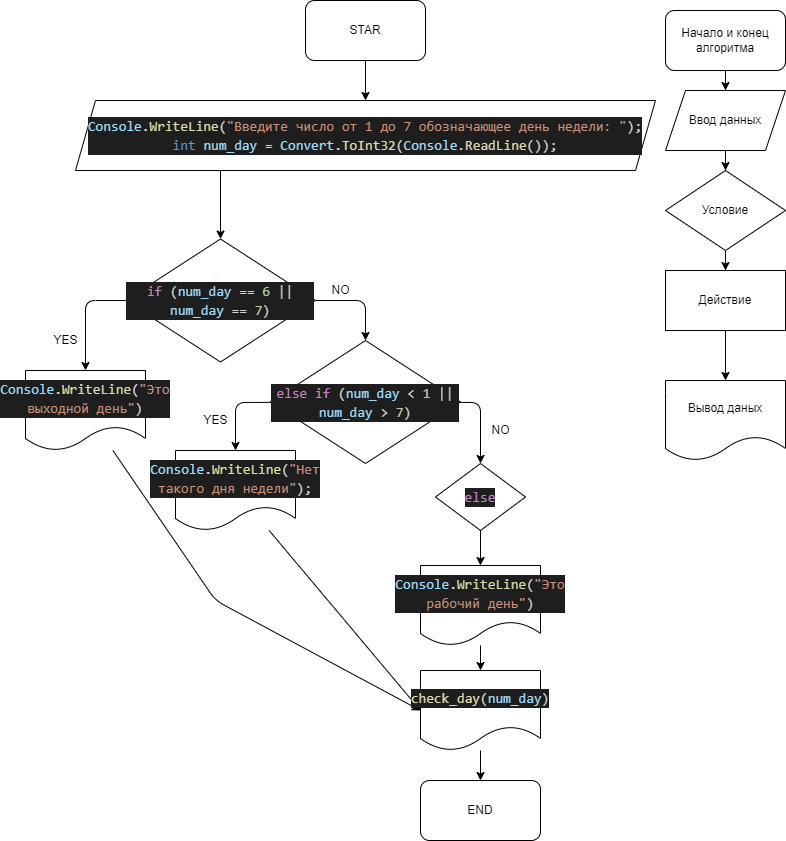

The diagram above was exported from draw.io. Its source (the exported page's mxGraphModel, read from the mxfile embedded in the PNG):
<mxGraphModel dx="1204" dy="438" grid="1" gridSize="10" guides="1" tooltips="1" connect="1" arrows="1" fold="1" page="1" pageScale="1" pageWidth="827" pageHeight="1169" math="0" shadow="0">
  <root>
    <mxCell id="0" />
    <mxCell id="1" parent="0" />
    <mxCell id="2" value="" style="edgeStyle=orthogonalEdgeStyle;rounded=0;orthogonalLoop=1;jettySize=auto;html=1;" parent="1" source="3" target="7" edge="1">
      <mxGeometry relative="1" as="geometry" />
    </mxCell>
    <mxCell id="3" value="Начало и конец алгоритма" style="rounded=1;whiteSpace=wrap;html=1;fillColor=default;" parent="1" vertex="1">
      <mxGeometry x="680" y="30" width="120" height="60" as="geometry" />
    </mxCell>
    <mxCell id="4" value="" style="edgeStyle=orthogonalEdgeStyle;rounded=0;orthogonalLoop=1;jettySize=auto;html=1;" parent="1" source="5" target="9" edge="1">
      <mxGeometry relative="1" as="geometry" />
    </mxCell>
    <mxCell id="5" value="Условие" style="rhombus;whiteSpace=wrap;html=1;rounded=0;fillColor=default;" parent="1" vertex="1">
      <mxGeometry x="680" y="190" width="120" height="80" as="geometry" />
    </mxCell>
    <mxCell id="6" value="" style="edgeStyle=orthogonalEdgeStyle;rounded=0;orthogonalLoop=1;jettySize=auto;html=1;" parent="1" source="7" target="5" edge="1">
      <mxGeometry relative="1" as="geometry" />
    </mxCell>
    <mxCell id="7" value="Ввод данных" style="shape=parallelogram;perimeter=parallelogramPerimeter;whiteSpace=wrap;html=1;fixedSize=1;rounded=0;fillColor=default;" parent="1" vertex="1">
      <mxGeometry x="680" y="110" width="120" height="60" as="geometry" />
    </mxCell>
    <mxCell id="8" value="" style="edgeStyle=orthogonalEdgeStyle;rounded=0;orthogonalLoop=1;jettySize=auto;html=1;" parent="1" source="9" target="10" edge="1">
      <mxGeometry relative="1" as="geometry" />
    </mxCell>
    <mxCell id="9" value="Действие" style="rounded=0;whiteSpace=wrap;html=1;fillColor=default;" parent="1" vertex="1">
      <mxGeometry x="680" y="290" width="120" height="60" as="geometry" />
    </mxCell>
    <mxCell id="10" value="Вывод даных" style="shape=document;whiteSpace=wrap;html=1;boundedLbl=1;rounded=0;fillColor=default;" parent="1" vertex="1">
      <mxGeometry x="680" y="400" width="120" height="80" as="geometry" />
    </mxCell>
    <mxCell id="11" value="" style="edgeStyle=orthogonalEdgeStyle;rounded=0;orthogonalLoop=1;jettySize=auto;html=1;" parent="1" source="12" target="16" edge="1">
      <mxGeometry relative="1" as="geometry" />
    </mxCell>
    <mxCell id="12" value="STAR" style="rounded=1;whiteSpace=wrap;html=1;fillColor=default;" parent="1" vertex="1">
      <mxGeometry x="320" y="20" width="120" height="60" as="geometry" />
    </mxCell>
    <mxCell id="24" value="" style="edgeStyle=none;html=1;entryX=0.5;entryY=0;entryDx=0;entryDy=0;" parent="1" source="14" target="23" edge="1">
      <mxGeometry relative="1" as="geometry">
        <Array as="points">
          <mxPoint x="100" y="320" />
        </Array>
      </mxGeometry>
    </mxCell>
    <mxCell id="27" style="edgeStyle=none;html=1;entryX=0.5;entryY=0;entryDx=0;entryDy=0;" parent="1" source="14" target="26" edge="1">
      <mxGeometry relative="1" as="geometry">
        <Array as="points">
          <mxPoint x="380" y="320" />
        </Array>
      </mxGeometry>
    </mxCell>
    <mxCell id="14" value="&lt;div style=&quot;color: rgb(212 , 212 , 212) ; background-color: rgb(30 , 30 , 30) ; font-family: &amp;#34;consolas&amp;#34; , &amp;#34;courier new&amp;#34; , monospace ; font-size: 14px ; line-height: 19px&quot;&gt;&lt;span style=&quot;color: #c586c0&quot;&gt;if&lt;/span&gt; (&lt;span style=&quot;color: #9cdcfe&quot;&gt;num_day&lt;/span&gt; == &lt;span style=&quot;color: #b5cea8&quot;&gt;6&lt;/span&gt; || &lt;span style=&quot;color: #9cdcfe&quot;&gt;num_day&lt;/span&gt; == &lt;span style=&quot;color: #b5cea8&quot;&gt;7&lt;/span&gt;)&lt;/div&gt;" style="rhombus;whiteSpace=wrap;html=1;rounded=0;fillColor=default;" parent="1" vertex="1">
      <mxGeometry x="140" y="258.5" width="190" height="123" as="geometry" />
    </mxCell>
    <mxCell id="15" value="" style="edgeStyle=orthogonalEdgeStyle;rounded=0;orthogonalLoop=1;jettySize=auto;html=1;exitX=0.25;exitY=1;exitDx=0;exitDy=0;" parent="1" source="16" target="14" edge="1">
      <mxGeometry relative="1" as="geometry" />
    </mxCell>
    <mxCell id="16" value="&lt;div style=&quot;color: rgb(212 , 212 , 212) ; background-color: rgb(30 , 30 , 30) ; font-family: &amp;#34;consolas&amp;#34; , &amp;#34;courier new&amp;#34; , monospace ; font-size: 14px ; line-height: 19px&quot;&gt;&lt;div&gt;&lt;span style=&quot;color: #9cdcfe&quot;&gt;Console&lt;/span&gt;.&lt;span style=&quot;color: #dcdcaa&quot;&gt;WriteLine&lt;/span&gt;(&lt;span style=&quot;color: #ce9178&quot;&gt;&quot;Введите число от 1 до 7 обозначающее день недели: &quot;&lt;/span&gt;);&lt;/div&gt;&lt;div&gt;&lt;span style=&quot;color: #569cd6&quot;&gt;int&lt;/span&gt; &lt;span style=&quot;color: #9cdcfe&quot;&gt;num_day&lt;/span&gt; = &lt;span style=&quot;color: #9cdcfe&quot;&gt;Convert&lt;/span&gt;.&lt;span style=&quot;color: #dcdcaa&quot;&gt;ToInt32&lt;/span&gt;(&lt;span style=&quot;color: #9cdcfe&quot;&gt;Console&lt;/span&gt;.&lt;span style=&quot;color: #dcdcaa&quot;&gt;ReadLine&lt;/span&gt;());&lt;/div&gt;&lt;/div&gt;" style="shape=parallelogram;perimeter=parallelogramPerimeter;whiteSpace=wrap;html=1;fixedSize=1;rounded=0;fillColor=default;" parent="1" vertex="1">
      <mxGeometry x="90" y="120" width="580" height="70" as="geometry" />
    </mxCell>
    <mxCell id="21" value="YES" style="text;html=1;align=center;verticalAlign=middle;resizable=0;points=[];autosize=1;strokeColor=none;fillColor=none;" parent="1" vertex="1">
      <mxGeometry x="60" y="350" width="40" height="20" as="geometry" />
    </mxCell>
    <mxCell id="22" value="NO" style="text;html=1;align=center;verticalAlign=middle;resizable=0;points=[];autosize=1;strokeColor=none;fillColor=none;" parent="1" vertex="1">
      <mxGeometry x="340" y="300" width="30" height="20" as="geometry" />
    </mxCell>
    <mxCell id="40" style="edgeStyle=none;html=1;entryX=0;entryY=0.5;entryDx=0;entryDy=0;" parent="1" source="23" target="37" edge="1">
      <mxGeometry relative="1" as="geometry">
        <Array as="points">
          <mxPoint x="230" y="620" />
        </Array>
      </mxGeometry>
    </mxCell>
    <mxCell id="23" value="&lt;div style=&quot;color: rgb(212 , 212 , 212) ; background-color: rgb(30 , 30 , 30) ; font-family: &amp;#34;consolas&amp;#34; , &amp;#34;courier new&amp;#34; , monospace ; font-size: 14px ; line-height: 19px&quot;&gt;&lt;span style=&quot;color: #9cdcfe&quot;&gt;Console&lt;/span&gt;.&lt;span style=&quot;color: #dcdcaa&quot;&gt;WriteLine&lt;/span&gt;(&lt;span style=&quot;color: #ce9178&quot;&gt;&quot;Это выходной день&quot;&lt;/span&gt;)&lt;/div&gt;" style="shape=document;whiteSpace=wrap;html=1;boundedLbl=1;rounded=0;fillColor=default;" parent="1" vertex="1">
      <mxGeometry x="40" y="390" width="120" height="80" as="geometry" />
    </mxCell>
    <mxCell id="29" style="edgeStyle=none;html=1;entryX=0.5;entryY=0;entryDx=0;entryDy=0;" parent="1" source="26" target="28" edge="1">
      <mxGeometry relative="1" as="geometry">
        <Array as="points">
          <mxPoint x="250" y="422" />
        </Array>
      </mxGeometry>
    </mxCell>
    <mxCell id="32" style="edgeStyle=none;html=1;entryX=0.5;entryY=0;entryDx=0;entryDy=0;" parent="1" source="26" target="31" edge="1">
      <mxGeometry relative="1" as="geometry">
        <Array as="points">
          <mxPoint x="495" y="422" />
        </Array>
      </mxGeometry>
    </mxCell>
    <mxCell id="26" value="&lt;div style=&quot;color: rgb(212 , 212 , 212) ; background-color: rgb(30 , 30 , 30) ; font-family: &amp;#34;consolas&amp;#34; , &amp;#34;courier new&amp;#34; , monospace ; font-size: 14px ; line-height: 19px&quot;&gt;&lt;div style=&quot;font-family: &amp;#34;consolas&amp;#34; , &amp;#34;courier new&amp;#34; , monospace ; line-height: 19px&quot;&gt;&lt;span style=&quot;color: #c586c0&quot;&gt;else&lt;/span&gt; &lt;span style=&quot;color: #c586c0&quot;&gt;if&lt;/span&gt; (&lt;span style=&quot;color: #9cdcfe&quot;&gt;num_day&lt;/span&gt; &amp;lt; &lt;span style=&quot;color: #b5cea8&quot;&gt;1&lt;/span&gt; || &lt;span style=&quot;color: #9cdcfe&quot;&gt;num_day&lt;/span&gt; &amp;gt; &lt;span style=&quot;color: #b5cea8&quot;&gt;7&lt;/span&gt;)&lt;/div&gt;&lt;/div&gt;" style="rhombus;whiteSpace=wrap;html=1;rounded=0;fillColor=default;" parent="1" vertex="1">
      <mxGeometry x="285" y="360" width="190" height="123" as="geometry" />
    </mxCell>
    <mxCell id="39" style="edgeStyle=none;html=1;entryX=0;entryY=0.5;entryDx=0;entryDy=0;" parent="1" source="28" target="37" edge="1">
      <mxGeometry relative="1" as="geometry" />
    </mxCell>
    <mxCell id="28" value="&lt;div style=&quot;color: rgb(212 , 212 , 212) ; background-color: rgb(30 , 30 , 30) ; font-family: &amp;#34;consolas&amp;#34; , &amp;#34;courier new&amp;#34; , monospace ; font-size: 14px ; line-height: 19px&quot;&gt;&lt;div style=&quot;font-family: &amp;#34;consolas&amp;#34; , &amp;#34;courier new&amp;#34; , monospace ; line-height: 19px&quot;&gt;&lt;span style=&quot;color: #9cdcfe&quot;&gt;Console&lt;/span&gt;.&lt;span style=&quot;color: #dcdcaa&quot;&gt;WriteLine&lt;/span&gt;(&lt;span style=&quot;color: #ce9178&quot;&gt;&quot;Нет такого дня недели&quot;&lt;/span&gt;);&lt;/div&gt;&lt;/div&gt;" style="shape=document;whiteSpace=wrap;html=1;boundedLbl=1;rounded=0;fillColor=default;" parent="1" vertex="1">
      <mxGeometry x="190" y="470" width="120" height="80" as="geometry" />
    </mxCell>
    <mxCell id="30" value="YES" style="text;html=1;align=center;verticalAlign=middle;resizable=0;points=[];autosize=1;strokeColor=none;fillColor=none;" parent="1" vertex="1">
      <mxGeometry x="210" y="430" width="40" height="20" as="geometry" />
    </mxCell>
    <mxCell id="31" value="&lt;div style=&quot;color: rgb(212 , 212 , 212) ; background-color: rgb(30 , 30 , 30) ; font-family: &amp;#34;consolas&amp;#34; , &amp;#34;courier new&amp;#34; , monospace ; font-size: 14px ; line-height: 19px&quot;&gt;&lt;div style=&quot;font-family: &amp;#34;consolas&amp;#34; , &amp;#34;courier new&amp;#34; , monospace ; line-height: 19px&quot;&gt;&lt;div style=&quot;font-family: &amp;#34;consolas&amp;#34; , &amp;#34;courier new&amp;#34; , monospace ; line-height: 19px&quot;&gt;&lt;span style=&quot;color: #c586c0&quot;&gt;else&lt;/span&gt;&lt;/div&gt;&lt;/div&gt;&lt;/div&gt;" style="rhombus;whiteSpace=wrap;html=1;rounded=0;fillColor=default;" parent="1" vertex="1">
      <mxGeometry x="450" y="483" width="90" height="67" as="geometry" />
    </mxCell>
    <mxCell id="33" value="NO" style="text;html=1;align=center;verticalAlign=middle;resizable=0;points=[];autosize=1;strokeColor=none;fillColor=none;" parent="1" vertex="1">
      <mxGeometry x="500" y="440" width="30" height="20" as="geometry" />
    </mxCell>
    <mxCell id="34" style="edgeStyle=none;html=1;entryX=0.5;entryY=0;entryDx=0;entryDy=0;exitX=0.5;exitY=1;exitDx=0;exitDy=0;" parent="1" source="31" target="35" edge="1">
      <mxGeometry relative="1" as="geometry">
        <mxPoint x="440" y="520" as="sourcePoint" />
        <Array as="points" />
      </mxGeometry>
    </mxCell>
    <mxCell id="38" value="" style="edgeStyle=none;html=1;" parent="1" source="35" target="37" edge="1">
      <mxGeometry relative="1" as="geometry" />
    </mxCell>
    <mxCell id="35" value="&lt;div style=&quot;color: rgb(212 , 212 , 212) ; background-color: rgb(30 , 30 , 30) ; font-family: &amp;#34;consolas&amp;#34; , &amp;#34;courier new&amp;#34; , monospace ; font-size: 14px ; line-height: 19px&quot;&gt;&lt;div style=&quot;font-family: &amp;#34;consolas&amp;#34; , &amp;#34;courier new&amp;#34; , monospace ; line-height: 19px&quot;&gt;&lt;div style=&quot;font-family: &amp;#34;consolas&amp;#34; , &amp;#34;courier new&amp;#34; , monospace ; line-height: 19px&quot;&gt;&lt;span style=&quot;color: #9cdcfe&quot;&gt;Console&lt;/span&gt;.&lt;span style=&quot;color: #dcdcaa&quot;&gt;WriteLine&lt;/span&gt;(&lt;span style=&quot;color: #ce9178&quot;&gt;&quot;Это рабочий день&quot;&lt;/span&gt;)&lt;/div&gt;&lt;/div&gt;&lt;/div&gt;" style="shape=document;whiteSpace=wrap;html=1;boundedLbl=1;rounded=0;fillColor=default;" parent="1" vertex="1">
      <mxGeometry x="435" y="585" width="120" height="80" as="geometry" />
    </mxCell>
    <mxCell id="42" value="" style="edgeStyle=none;html=1;" parent="1" source="37" target="41" edge="1">
      <mxGeometry relative="1" as="geometry" />
    </mxCell>
    <mxCell id="37" value="&lt;div style=&quot;color: rgb(212 , 212 , 212) ; background-color: rgb(30 , 30 , 30) ; font-family: &amp;#34;consolas&amp;#34; , &amp;#34;courier new&amp;#34; , monospace ; font-size: 14px ; line-height: 19px&quot;&gt;&lt;div style=&quot;font-family: &amp;#34;consolas&amp;#34; , &amp;#34;courier new&amp;#34; , monospace ; line-height: 19px&quot;&gt;&lt;div style=&quot;font-family: &amp;#34;consolas&amp;#34; , &amp;#34;courier new&amp;#34; , monospace ; line-height: 19px&quot;&gt;&lt;div style=&quot;font-family: &amp;#34;consolas&amp;#34; , &amp;#34;courier new&amp;#34; , monospace ; line-height: 19px&quot;&gt;&lt;span style=&quot;color: #dcdcaa&quot;&gt;check_day&lt;/span&gt;(&lt;span style=&quot;color: #9cdcfe&quot;&gt;num_day&lt;/span&gt;)&lt;/div&gt;&lt;/div&gt;&lt;/div&gt;&lt;/div&gt;" style="shape=document;whiteSpace=wrap;html=1;boundedLbl=1;rounded=0;fillColor=default;" parent="1" vertex="1">
      <mxGeometry x="435" y="690" width="120" height="80" as="geometry" />
    </mxCell>
    <mxCell id="41" value="END" style="whiteSpace=wrap;html=1;rounded=1;" parent="1" vertex="1">
      <mxGeometry x="435" y="800" width="120" height="60" as="geometry" />
    </mxCell>
  </root>
</mxGraphModel>